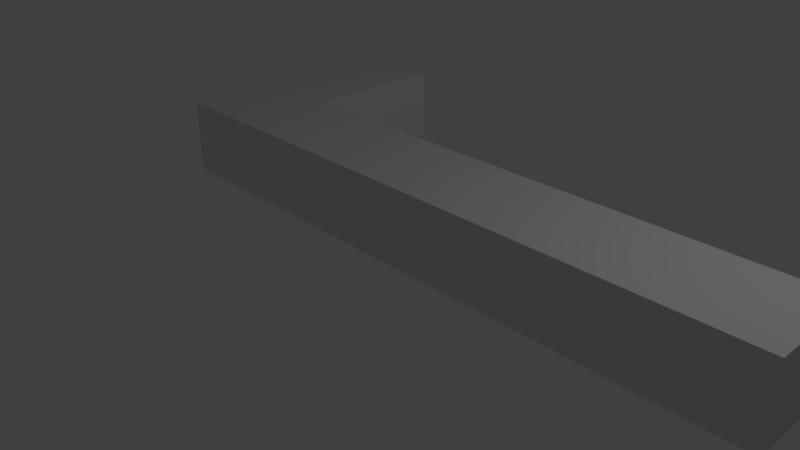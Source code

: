 # Source: capstoneProject_table.blend  (saved by Blender 2.79.0; exported with 4.5.12 LTS)
import bpy
from mathutils import Matrix  # noqa: F401  (used for matrix-valued properties, if any)

bpy.ops.wm.read_factory_settings(use_empty=True)
scene = bpy.context.scene
scene.name = 'Scene'

# ---- collections
col_collection_1 = bpy.data.collections.new('Collection 1'); scene.collection.children.link(col_collection_1)

# ---- world
world_world = bpy.data.worlds.new('World'); scene.world = world_world
world_world.color = (0.05088, 0.05088, 0.05088)
world_world.use_sun_shadow = False
world_world.sun_shadow_jitter_overblur = 0.0
world_world.cycles.sampling_method = 'MANUAL'

# ---- cameras
cam_camera = bpy.data.cameras.new('Camera')
cam_camera.clip_end = 100.0
cam_camera.lens = 35.0
cam_camera.sensor_width = 32.0
cam_camera.sensor_height = 18.0
cam_camera.ortho_scale = 7.314
cam_camera.dof.focus_distance = 0.0
cam_camera.dof.aperture_fstop = 128.0

# ---- lights
light_lamp = bpy.data.lights.new('Lamp', 'POINT')
light_lamp.transmission_factor = 0.0
light_lamp.cutoff_distance = 30.0
light_lamp.energy = 100.0
light_lamp.shadow_buffer_clip_start = 1.001
light_lamp.shadow_soft_size = 0.1
light_lamp.shadow_maximum_resolution = 0.006
light_lamp.use_absolute_resolution = True

# ---- meshes
me_cube_002 = bpy.data.meshes.new('Cube.002')
me_cube_002.from_pydata([(-0.2, -0.2, -0.2), (-0.2, -0.2, 0.2), (-0.2, 0.2, -0.2), (-0.2, 0.2, 0.2), (0.2, -0.2, -0.2), (0.2, -0.2, 0.2), (0.2, 0.2, -0.2), (0.2, 0.2, 0.2), (-0.1432, 0.2, -0.2), (-0.1432, 0.2, 0.2), (-0.1432, -0.2, -0.2), (-0.1432, -0.2, 0.2), (-0.2, 0.8271, 0.2), (-0.2, 0.8271, -0.2), (-0.1432, 0.8271, -0.2), (-0.1432, 0.8271, 0.2)], [], [(0, 1, 3, 2), (8, 9, 7, 6), (6, 7, 5, 4), (10, 11, 1, 0), (8, 6, 4, 10), (9, 3, 1, 11), (7, 9, 11, 5), (2, 8, 10, 0), (4, 5, 11, 10), (2, 3, 12, 13), (13, 12, 15, 14), (9, 8, 14, 15), (8, 2, 13, 14), (3, 9, 15, 12)])
me_cube_002.use_remesh_preserve_volume = False
me_cube_002.use_remesh_preserve_attributes = False
me_cube_002.use_mirror_vertex_groups = False
me_cube_002.update()

# ---- objects
ob_cube = bpy.data.objects.new('Cube', me_cube_002)
ob_lamp = bpy.data.objects.new('Lamp', light_lamp)
ob_camera = bpy.data.objects.new('Camera', cam_camera)

# ---- transforms, parenting, visibility, modifiers, constraints
ob_cube.location = (0.0, 0.0, 0.6)
ob_cube.scale = (21.2, 3.237, 2.5)
ob_cube.lineart.crease_threshold = 0.0
ob_lamp.location = (4.081, 1.007, 5.904)
ob_lamp.rotation_euler = (0.6503, 0.05522, 1.865)
ob_lamp.lock_rotations_4d = False
ob_lamp.empty_display_type = 'ARROWS'
ob_lamp.color = (0.0, 0.0, 0.0, 0.0)
ob_lamp.lineart.crease_threshold = 0.0
ob_camera.location = (6.269, -6.65, 5.035)
ob_camera.rotation_euler = (1.109, -0.0, 0.8137)
ob_camera.lock_rotations_4d = False
ob_camera.empty_display_type = 'ARROWS'
ob_camera.color = (0.0, 0.0, 0.0, 0.0)
ob_camera.display_type = 'WIRE'
ob_camera.lineart.crease_threshold = 0.0

# ---- collection membership
col_collection_1.objects.link(ob_cube)
col_collection_1.objects.link(ob_lamp)
col_collection_1.objects.link(ob_camera)

# ---- scene / render settings (as saved in the file)
scene.camera = ob_camera
scene.frame_start = 1; scene.frame_end = 250; scene.frame_set(8)
scene.render.engine = 'BLENDER_EEVEE_NEXT'
scene.render.resolution_percentage = 50
scene.render.dither_intensity = 0.0
scene.cycles.use_denoising = False
scene.cycles.samples = 128
scene.cycles.sampling_pattern = 'TABULATED_SOBOL'
scene.cycles.use_adaptive_sampling = False
scene.cycles.use_light_tree = False
scene.cycles.blur_glossy = 0.0
scene.cycles.sample_clamp_indirect = 0.0
scene.view_settings.view_transform = 'Standard'
bpy.context.view_layer.update()

